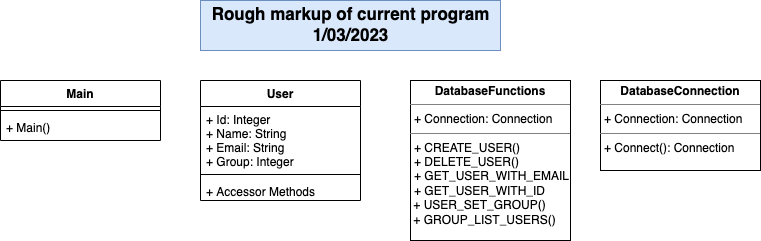

The diagram above was exported from draw.io. Its source (the exported page's mxGraphModel, read from the mxfile embedded in the PNG):
<mxGraphModel dx="1026" dy="686" grid="1" gridSize="10" guides="1" tooltips="1" connect="1" arrows="1" fold="1" page="1" pageScale="1" pageWidth="827" pageHeight="1169" math="0" shadow="0">
  <root>
    <mxCell id="WIyWlLk6GJQsqaUBKTNV-0" />
    <mxCell id="WIyWlLk6GJQsqaUBKTNV-1" parent="WIyWlLk6GJQsqaUBKTNV-0" />
    <mxCell id="8_ZtVZKHf8xlw_NeGNC0-1" value="User" style="swimlane;fontStyle=1;align=center;verticalAlign=top;childLayout=stackLayout;horizontal=1;startSize=26;horizontalStack=0;resizeParent=1;resizeParentMax=0;resizeLast=0;collapsible=1;marginBottom=0;" vertex="1" parent="WIyWlLk6GJQsqaUBKTNV-1">
      <mxGeometry x="240" y="120" width="160" height="120" as="geometry" />
    </mxCell>
    <mxCell id="8_ZtVZKHf8xlw_NeGNC0-2" value="+ Id: Integer&#10;+ Name: String&#10;+ Email: String&#10;+ Group: Integer&#10;&#10;" style="text;strokeColor=none;fillColor=none;align=left;verticalAlign=top;spacingLeft=4;spacingRight=4;overflow=hidden;rotatable=0;points=[[0,0.5],[1,0.5]];portConstraint=eastwest;" vertex="1" parent="8_ZtVZKHf8xlw_NeGNC0-1">
      <mxGeometry y="26" width="160" height="64" as="geometry" />
    </mxCell>
    <mxCell id="8_ZtVZKHf8xlw_NeGNC0-3" value="" style="line;strokeWidth=1;fillColor=none;align=left;verticalAlign=middle;spacingTop=-1;spacingLeft=3;spacingRight=3;rotatable=0;labelPosition=right;points=[];portConstraint=eastwest;strokeColor=inherit;" vertex="1" parent="8_ZtVZKHf8xlw_NeGNC0-1">
      <mxGeometry y="90" width="160" height="8" as="geometry" />
    </mxCell>
    <mxCell id="8_ZtVZKHf8xlw_NeGNC0-4" value="+ Accessor Methods&#10;" style="text;strokeColor=none;fillColor=none;align=left;verticalAlign=top;spacingLeft=4;spacingRight=4;overflow=hidden;rotatable=0;points=[[0,0.5],[1,0.5]];portConstraint=eastwest;" vertex="1" parent="8_ZtVZKHf8xlw_NeGNC0-1">
      <mxGeometry y="98" width="160" height="22" as="geometry" />
    </mxCell>
    <mxCell id="8_ZtVZKHf8xlw_NeGNC0-11" value="&lt;p style=&quot;margin:0px;margin-top:4px;text-align:center;&quot;&gt;&lt;b&gt;DatabaseConnection&lt;/b&gt;&lt;br&gt;&lt;/p&gt;&lt;hr size=&quot;1&quot;&gt;&lt;p style=&quot;margin:0px;margin-left:4px;&quot;&gt;+ Connection: Connection&lt;/p&gt;&lt;hr size=&quot;1&quot;&gt;&lt;p style=&quot;margin:0px;margin-left:4px;&quot;&gt;+ Connect(): Connection&lt;/p&gt;" style="verticalAlign=top;align=left;overflow=fill;fontSize=12;fontFamily=Helvetica;html=1;" vertex="1" parent="WIyWlLk6GJQsqaUBKTNV-1">
      <mxGeometry x="640" y="120" width="160" height="90" as="geometry" />
    </mxCell>
    <mxCell id="8_ZtVZKHf8xlw_NeGNC0-12" value="&lt;p style=&quot;margin:0px;margin-top:4px;text-align:center;&quot;&gt;&lt;b&gt;DatabaseFunctions&lt;/b&gt;&lt;br&gt;&lt;/p&gt;&lt;hr size=&quot;1&quot;&gt;&lt;p style=&quot;margin:0px;margin-left:4px;&quot;&gt;+ Connection: Connection&lt;/p&gt;&lt;hr size=&quot;1&quot;&gt;&lt;p style=&quot;margin:0px;margin-left:4px;&quot;&gt;+ CREATE_USER()&lt;/p&gt;&lt;p style=&quot;margin:0px;margin-left:4px;&quot;&gt;+ DELETE_USER()&lt;/p&gt;&lt;p style=&quot;margin:0px;margin-left:4px;&quot;&gt;+ GET_USER_WITH_EMAIL&lt;/p&gt;&lt;p style=&quot;margin:0px;margin-left:4px;&quot;&gt;+ GET_USER_WITH_ID&lt;/p&gt;&amp;nbsp;+ USER_SET_GROUP()&lt;br&gt;&amp;nbsp;+ GROUP_LIST_USERS()&lt;br&gt;" style="verticalAlign=top;align=left;overflow=fill;fontSize=12;fontFamily=Helvetica;html=1;" vertex="1" parent="WIyWlLk6GJQsqaUBKTNV-1">
      <mxGeometry x="450" y="120" width="160" height="160" as="geometry" />
    </mxCell>
    <mxCell id="8_ZtVZKHf8xlw_NeGNC0-15" value="Main" style="swimlane;fontStyle=1;align=center;verticalAlign=top;childLayout=stackLayout;horizontal=1;startSize=26;horizontalStack=0;resizeParent=1;resizeParentMax=0;resizeLast=0;collapsible=1;marginBottom=0;" vertex="1" parent="WIyWlLk6GJQsqaUBKTNV-1">
      <mxGeometry x="40" y="120" width="160" height="60" as="geometry" />
    </mxCell>
    <mxCell id="8_ZtVZKHf8xlw_NeGNC0-17" value="" style="line;strokeWidth=1;fillColor=none;align=left;verticalAlign=middle;spacingTop=-1;spacingLeft=3;spacingRight=3;rotatable=0;labelPosition=right;points=[];portConstraint=eastwest;strokeColor=inherit;" vertex="1" parent="8_ZtVZKHf8xlw_NeGNC0-15">
      <mxGeometry y="26" width="160" height="8" as="geometry" />
    </mxCell>
    <mxCell id="8_ZtVZKHf8xlw_NeGNC0-18" value="+ Main()&#10;" style="text;strokeColor=none;fillColor=none;align=left;verticalAlign=top;spacingLeft=4;spacingRight=4;overflow=hidden;rotatable=0;points=[[0,0.5],[1,0.5]];portConstraint=eastwest;" vertex="1" parent="8_ZtVZKHf8xlw_NeGNC0-15">
      <mxGeometry y="34" width="160" height="26" as="geometry" />
    </mxCell>
    <mxCell id="8_ZtVZKHf8xlw_NeGNC0-19" value="&lt;div style=&quot;font-size: 17px;&quot;&gt;&lt;font style=&quot;font-size: 17px;&quot;&gt;&lt;b&gt;Rough markup of current program&lt;/b&gt;&lt;/font&gt;&lt;/div&gt;&lt;div style=&quot;font-size: 17px;&quot;&gt;&lt;b&gt;&lt;font style=&quot;font-size: 17px;&quot;&gt;1/03/2023&lt;/font&gt;&lt;br&gt;&lt;/b&gt;&lt;/div&gt;" style="text;html=1;align=center;verticalAlign=middle;resizable=0;points=[];autosize=1;strokeColor=#6c8ebf;fillColor=#dae8fc;" vertex="1" parent="WIyWlLk6GJQsqaUBKTNV-1">
      <mxGeometry x="240" y="40" width="300" height="50" as="geometry" />
    </mxCell>
  </root>
</mxGraphModel>